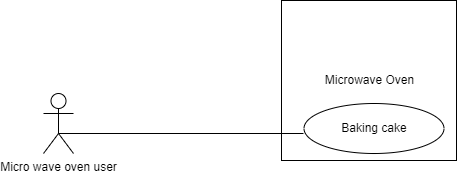

The diagram above was exported from draw.io. Its source (the exported page's mxGraphModel, read from the mxfile embedded in the PNG):
<mxGraphModel dx="699" dy="520" grid="1" gridSize="10" guides="1" tooltips="1" connect="1" arrows="1" fold="1" page="1" pageScale="1" pageWidth="827" pageHeight="1169" math="0" shadow="0">
  <root>
    <mxCell id="0" />
    <mxCell id="1" parent="0" />
    <mxCell id="2" value="Micro wave oven user" style="shape=umlActor;verticalLabelPosition=bottom;verticalAlign=top;html=1;outlineConnect=0;" vertex="1" parent="1">
      <mxGeometry x="60" y="390" width="30" height="60" as="geometry" />
    </mxCell>
    <mxCell id="6" value="Microwave Oven" style="html=1;" vertex="1" parent="1">
      <mxGeometry x="298" y="297" width="175" height="160" as="geometry" />
    </mxCell>
    <mxCell id="9" value="Baking cake" style="ellipse;whiteSpace=wrap;html=1;" vertex="1" parent="1">
      <mxGeometry x="320.5" y="400" width="140" height="50" as="geometry" />
    </mxCell>
    <mxCell id="19" value="" style="line;strokeWidth=1;fillColor=none;align=left;verticalAlign=middle;spacingTop=-1;spacingLeft=3;spacingRight=3;rotatable=0;labelPosition=right;points=[];portConstraint=eastwest;" vertex="1" parent="1">
      <mxGeometry x="75" y="425" width="245" height="10" as="geometry" />
    </mxCell>
  </root>
</mxGraphModel>